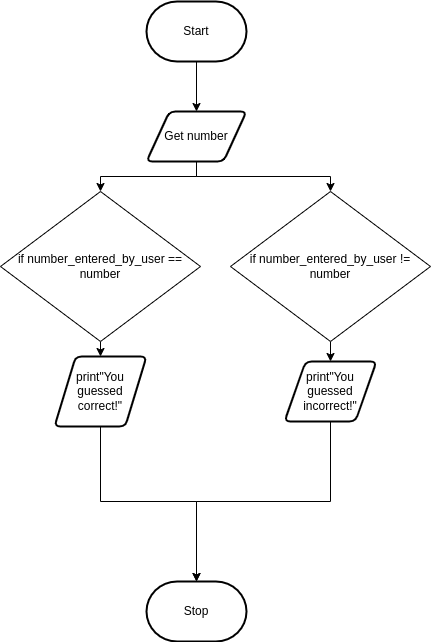

The diagram above was exported from draw.io. Its source (the exported page's mxGraphModel, read from the mxfile embedded in the PNG):
<mxGraphModel dx="690" dy="564" grid="1" gridSize="10" guides="1" tooltips="1" connect="1" arrows="1" fold="1" page="1" pageScale="1" pageWidth="827" pageHeight="1169" math="0" shadow="0">
  <root>
    <mxCell id="0" />
    <mxCell id="1" parent="0" />
    <mxCell id="37" style="edgeStyle=orthogonalEdgeStyle;rounded=0;html=1;entryX=0.5;entryY=0;entryDx=0;entryDy=0;" edge="1" parent="1" source="3" target="30">
      <mxGeometry relative="1" as="geometry">
        <Array as="points">
          <mxPoint x="414" y="305" />
          <mxPoint x="318" y="305" />
        </Array>
      </mxGeometry>
    </mxCell>
    <mxCell id="41" style="edgeStyle=orthogonalEdgeStyle;rounded=0;html=1;entryX=0.5;entryY=0;entryDx=0;entryDy=0;" edge="1" parent="1" source="3" target="40">
      <mxGeometry relative="1" as="geometry" />
    </mxCell>
    <mxCell id="3" value="Get number" style="shape=parallelogram;html=1;strokeWidth=2;perimeter=parallelogramPerimeter;whiteSpace=wrap;rounded=1;arcSize=12;size=0.23;" parent="1" vertex="1">
      <mxGeometry x="364" y="240" width="100" height="50" as="geometry" />
    </mxCell>
    <mxCell id="12" style="edgeStyle=orthogonalEdgeStyle;html=1;entryX=0.5;entryY=0;entryDx=0;entryDy=0;rounded=0;" parent="1" source="5" target="3" edge="1">
      <mxGeometry relative="1" as="geometry" />
    </mxCell>
    <mxCell id="5" value="Start" style="strokeWidth=2;html=1;shape=mxgraph.flowchart.terminator;whiteSpace=wrap;" parent="1" vertex="1">
      <mxGeometry x="364" y="130" width="100" height="60" as="geometry" />
    </mxCell>
    <mxCell id="11" value="Stop" style="strokeWidth=2;html=1;shape=mxgraph.flowchart.terminator;whiteSpace=wrap;" parent="1" vertex="1">
      <mxGeometry x="364" y="710" width="100" height="60" as="geometry" />
    </mxCell>
    <mxCell id="28" style="edgeStyle=orthogonalEdgeStyle;rounded=0;html=1;entryX=0.5;entryY=0;entryDx=0;entryDy=0;entryPerimeter=0;" edge="1" parent="1" source="23" target="11">
      <mxGeometry relative="1" as="geometry">
        <Array as="points">
          <mxPoint x="318" y="630" />
          <mxPoint x="414" y="630" />
        </Array>
      </mxGeometry>
    </mxCell>
    <mxCell id="23" value="print&quot;You guessed correct!&quot;" style="shape=parallelogram;html=1;strokeWidth=2;perimeter=parallelogramPerimeter;whiteSpace=wrap;rounded=1;arcSize=12;size=0.23;" vertex="1" parent="1">
      <mxGeometry x="272" y="485" width="92" height="70" as="geometry" />
    </mxCell>
    <mxCell id="29" style="edgeStyle=orthogonalEdgeStyle;rounded=0;html=1;entryX=0.5;entryY=0;entryDx=0;entryDy=0;entryPerimeter=0;" edge="1" parent="1" source="24" target="11">
      <mxGeometry relative="1" as="geometry">
        <Array as="points">
          <mxPoint x="548" y="630" />
          <mxPoint x="414" y="630" />
        </Array>
      </mxGeometry>
    </mxCell>
    <mxCell id="24" value="print&quot;You guessed incorrect!&quot;" style="shape=parallelogram;html=1;strokeWidth=2;perimeter=parallelogramPerimeter;whiteSpace=wrap;rounded=1;arcSize=12;size=0.23;" vertex="1" parent="1">
      <mxGeometry x="502" y="490" width="92" height="60" as="geometry" />
    </mxCell>
    <mxCell id="33" style="edgeStyle=orthogonalEdgeStyle;rounded=0;html=1;exitX=0.5;exitY=1;exitDx=0;exitDy=0;entryX=0.5;entryY=0;entryDx=0;entryDy=0;" edge="1" parent="1" source="30" target="23">
      <mxGeometry relative="1" as="geometry" />
    </mxCell>
    <mxCell id="30" value="&lt;span&gt;if number_entered_by_user == number&lt;/span&gt;" style="rhombus;whiteSpace=wrap;html=1;" vertex="1" parent="1">
      <mxGeometry x="218" y="320" width="200" height="150" as="geometry" />
    </mxCell>
    <mxCell id="42" style="edgeStyle=orthogonalEdgeStyle;rounded=0;html=1;entryX=0.5;entryY=0;entryDx=0;entryDy=0;" edge="1" parent="1" source="40" target="24">
      <mxGeometry relative="1" as="geometry" />
    </mxCell>
    <mxCell id="40" value="&lt;span&gt;if number_entered_by_user != number&lt;/span&gt;" style="rhombus;whiteSpace=wrap;html=1;" vertex="1" parent="1">
      <mxGeometry x="448" y="320" width="200" height="150" as="geometry" />
    </mxCell>
  </root>
</mxGraphModel>